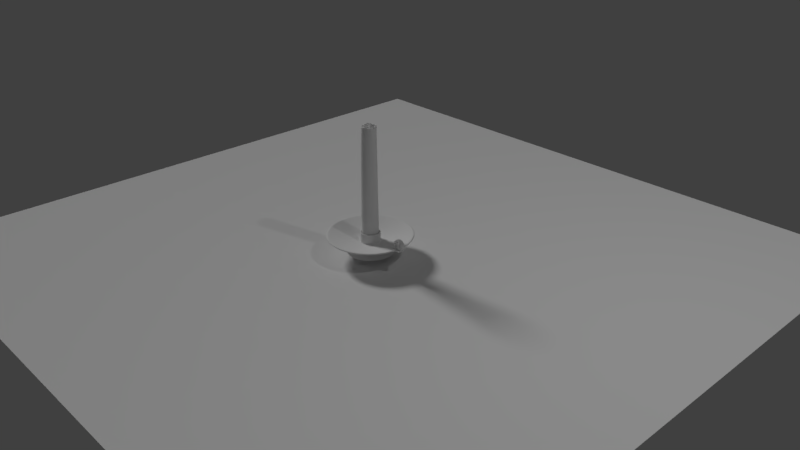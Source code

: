 # Source: Thin_Candle.blend  (saved by Blender 2.79.0; exported with 4.5.12 LTS)
import bpy
from mathutils import Matrix  # noqa: F401  (used for matrix-valued properties, if any)

bpy.ops.wm.read_factory_settings(use_empty=True)
scene = bpy.context.scene
scene.name = 'Scene'

# ---- collections
col_collection_1 = bpy.data.collections.new('Collection 1'); scene.collection.children.link(col_collection_1)

# ---- world
world_world = bpy.data.worlds.new('World'); scene.world = world_world
world_world.color = (0.05088, 0.05088, 0.05088)
world_world.use_sun_shadow = False
world_world.sun_shadow_jitter_overblur = 0.0
world_world.cycles.sampling_method = 'MANUAL'

# ---- cameras
cam_camera = bpy.data.cameras.new('Camera')
cam_camera.clip_end = 100.0
cam_camera.lens = 35.0
cam_camera.sensor_width = 32.0
cam_camera.sensor_height = 18.0
cam_camera.ortho_scale = 7.314
cam_camera.dof.focus_distance = 0.0
cam_camera.dof.aperture_fstop = 128.0

# ---- lights
light_sun = bpy.data.lights.new('Sun', 'SUN')
light_sun.transmission_factor = 0.0
light_sun.angle = 0.1993
light_sun.energy = 1.0
light_sun.shadow_buffer_clip_start = 0.5
light_sun.shadow_soft_size = 0.1
light_sun.shadow_cascade_max_distance = 1000.0
light_lamp = bpy.data.lights.new('Lamp', 'POINT')
light_lamp.transmission_factor = 0.0
light_lamp.cutoff_distance = 30.0
light_lamp.energy = 100.0
light_lamp.shadow_buffer_clip_start = 1.001
light_lamp.shadow_soft_size = 0.1
light_lamp.shadow_maximum_resolution = 0.006
light_lamp.use_absolute_resolution = True

# ---- meshes
me_plane = bpy.data.meshes.new('Plane')
me_plane.from_pydata([(-1.0, -1.0, 0.0), (1.0, -1.0, 0.0), (-1.0, 1.0, 0.0), (1.0, 1.0, 0.0)], [], [(0, 1, 3, 2)])
me_plane.use_remesh_preserve_volume = False
me_plane.use_remesh_preserve_attributes = False
me_plane.use_mirror_vertex_groups = False
me_plane.update()
me_circle = bpy.data.meshes.new('Circle')
me_circle.from_pydata([(0.05741, 0.5711, 0.1332), (-0.05188, 0.5604, 0.1332), (-0.157, 0.5285, 0.1332), (-0.2538, 0.4767, 0.1332), (-0.3387, 0.4071, 0.1332), (-0.4084, 0.3222, 0.1332), (-0.4601, 0.2253, 0.1332), (-0.492, 0.1202, 0.1332), (-0.5028, 0.01096, 0.1332), (-0.492, -0.09832, 0.1332), (-0.4601, -0.2034, 0.1332), (-0.4084, -0.3003, 0.1332), (-0.3387, -0.3851, 0.1332), (-0.2538, -0.4548, 0.1332), (-0.157, -0.5066, 0.1332), (-0.05188, -0.5384, 0.1332), (0.05741, -0.5492, 0.1332), (0.1667, -0.5384, 0.1332), (0.2718, -0.5066, 0.1332), (0.3686, -0.4548, 0.1332), (0.4535, -0.3851, 0.1332), (0.5232, -0.3003, 0.1332), (0.5749, -0.2034, 0.1332), (0.6059, -0.0769, 0.1297), (0.6202, -0.003462, 0.1297), (0.6068, 0.1202, 0.1332), (0.5749, 0.2253, 0.1332), (0.5232, 0.3222, 0.1332), (0.4535, 0.4071, 0.1332), (0.3686, 0.4767, 0.1332), (0.2718, 0.5285, 0.1332), (0.1667, 0.5604, 0.1332), (0.04403, 0.07822, 0.02201), (0.05741, 0.07954, 0.02201), (0.03116, 0.07432, 0.02201), (0.01931, 0.06798, 0.02201), (0.008914, 0.05945, 0.02201), (0.0003853, 0.04906, 0.02201), (-0.005952, 0.0372, 0.02201), (-0.009855, 0.02434, 0.02201), (-0.01117, 0.01096, 0.02201), (-0.009854, -0.002419, 0.02201), (-0.005952, -0.01528, 0.02201), (0.0003852, -0.02714, 0.02201), (0.008914, -0.03753, 0.02201), (0.01931, -0.04606, 0.02201), (0.03116, -0.0524, 0.02201), (0.04403, -0.0563, 0.02201), (0.05741, -0.05762, 0.02201), (0.07078, -0.0563, 0.02201), (0.08365, -0.0524, 0.02201), (0.09551, -0.04606, 0.02201), (0.1059, -0.03753, 0.02201), (0.1144, -0.02714, 0.02201), (0.1208, -0.01528, 0.02201), (0.1247, -0.002419, 0.02201), (0.126, 0.01096, 0.02201), (0.1247, 0.02434, 0.02201), (0.1208, 0.0372, 0.02201), (0.1144, 0.04906, 0.02201), (0.1059, 0.05945, 0.02201), (0.09551, 0.06798, 0.02201), (0.08365, 0.07432, 0.02201), (0.07078, 0.07822, 0.02201), (0.03602, 0.1185, 0.02691), (0.05741, 0.1206, 0.02691), (0.01546, 0.1122, 0.02691), (-0.003492, 0.1021, 0.02691), (-0.0201, 0.08847, 0.02691), (-0.03373, 0.07186, 0.02691), (-0.04386, 0.05291, 0.02691), (-0.0501, 0.03234, 0.02691), (-0.05221, 0.01096, 0.02691), (-0.0501, -0.01042, 0.02691), (-0.04386, -0.03099, 0.02691), (-0.03373, -0.04994, 0.02691), (-0.0201, -0.06655, 0.02691), (-0.003492, -0.08018, 0.02691), (0.01546, -0.09031, 0.02691), (0.03602, -0.09655, 0.02691), (0.05741, -0.09865, 0.02691), (0.07879, -0.09655, 0.02691), (0.09935, -0.09031, 0.02691), (0.1183, -0.08018, 0.02691), (0.1349, -0.06655, 0.02691), (0.1485, -0.04994, 0.02691), (0.1587, -0.03099, 0.02691), (0.1649, -0.01042, 0.02691), (0.167, 0.01096, 0.02691), (0.1649, 0.03234, 0.02691), (0.1587, 0.05291, 0.02691), (0.1485, 0.07186, 0.02691), (0.1349, 0.08847, 0.02691), (0.1183, 0.1021, 0.02691), (0.09935, 0.1122, 0.02691), (0.07879, 0.1185, 0.02691), (0.05741, 0.5233, 0.1219), (-0.04254, 0.5134, 0.1219), (-0.1386, 0.4843, 0.1219), (-0.2272, 0.4369, 0.1219), (-0.3049, 0.3732, 0.1219), (-0.3686, 0.2956, 0.1219), (-0.4159, 0.207, 0.1219), (-0.4451, 0.1109, 0.1219), (-0.4549, 0.01096, 0.1219), (-0.4451, -0.08899, 0.1219), (-0.4159, -0.1851, 0.1219), (-0.3686, -0.2737, 0.1219), (-0.3049, -0.3513, 0.1219), (-0.2272, -0.415, 0.1219), (-0.1386, -0.4624, 0.1219), (-0.04254, -0.4915, 0.1219), (0.05741, -0.5014, 0.1219), (0.1574, -0.4915, 0.1219), (0.2535, -0.4624, 0.1219), (0.342, -0.415, 0.1219), (0.4197, -0.3513, 0.1219), (0.4834, -0.2737, 0.1219), (0.5307, -0.1851, 0.1219), (0.5792, -0.06209, 0.1219), (0.5918, -0.01023, 0.1219), (0.5599, 0.1109, 0.1219), (0.5307, 0.207, 0.1219), (0.4834, 0.2956, 0.1219), (0.4197, 0.3732, 0.1219), (0.342, 0.4369, 0.1219), (0.2535, 0.4843, 0.1219), (0.1574, 0.5134, 0.1219), (0.05741, 0.5764, 0.1108), (-0.05291, 0.5655, 0.1108), (-0.159, 0.5334, 0.1108), (-0.2567, 0.4811, 0.1108), (-0.3424, 0.4108, 0.1108), (-0.4127, 0.3251, 0.1108), (-0.465, 0.2273, 0.1108), (-0.4972, 0.1213, 0.1108), (-0.508, 0.01096, 0.1108), (-0.4972, -0.09935, 0.1108), (-0.465, -0.2054, 0.1108), (-0.4127, -0.3032, 0.1108), (-0.3424, -0.3889, 0.1108), (-0.2567, -0.4592, 0.1108), (-0.159, -0.5114, 0.1108), (-0.05291, -0.5436, 0.1108), (0.05741, -0.5545, 0.1108), (0.1677, -0.5436, 0.1108), (0.2738, -0.5114, 0.1108), (0.3716, -0.4592, 0.1108), (0.4572, -0.3889, 0.1108), (0.5276, -0.3032, 0.1108), (0.5798, -0.2054, 0.1108), (0.6093, -0.07793, 0.1144), (0.6238, -0.003801, 0.1144), (0.612, 0.1213, 0.1108), (0.5798, 0.2273, 0.1108), (0.5276, 0.3251, 0.1108), (0.4572, 0.4108, 0.1108), (0.3716, 0.4811, 0.1108), (0.2738, 0.5334, 0.1108), (0.1677, 0.5655, 0.1108), (0.04374, 0.07964, -0.0009448), (0.05741, 0.08099, -0.0009448), (0.03061, 0.07566, -0.0009448), (0.0185, 0.06919, -0.0009448), (0.007888, 0.06048, -0.0009448), (-0.0008206, 0.04987, -0.0009448), (-0.007292, 0.03776, -0.0009448), (-0.01128, 0.02462, -0.0009448), (-0.01262, 0.01096, -0.0009448), (-0.01128, -0.002702, -0.0009448), (-0.007292, -0.01584, -0.0009448), (-0.0008207, -0.02795, -0.0009448), (0.007888, -0.03856, -0.0009448), (0.0185, -0.04727, -0.0009448), (0.03061, -0.05374, -0.0009448), (0.04374, -0.05772, -0.0009448), (0.05741, -0.05907, -0.0009448), (0.07107, -0.05772, -0.0009448), (0.0842, -0.05374, -0.0009448), (0.09631, -0.04727, -0.0009448), (0.1069, -0.03856, -0.0009448), (0.1156, -0.02795, -0.0009448), (0.1221, -0.01584, -0.0009448), (0.1261, -0.002702, -0.0009448), (0.1274, 0.01096, -0.0009448), (0.1261, 0.02462, -0.0009448), (0.1221, 0.03776, -0.0009448), (0.1156, 0.04987, -0.0009448), (0.1069, 0.06048, -0.0009448), (0.09631, 0.06919, -0.0009448), (0.0842, 0.07566, -0.0009448), (0.07107, 0.07964, -0.0009448), (0.03522, 0.1225, 0.004276), (0.05741, 0.1247, 0.004276), (0.01389, 0.116, 0.004276), (-0.005764, 0.1055, 0.004276), (-0.02299, 0.09136, 0.004276), (-0.03713, 0.07413, 0.004276), (-0.04764, 0.05447, 0.004276), (-0.05411, 0.03314, 0.004276), (-0.0563, 0.01096, 0.004276), (-0.05411, -0.01122, 0.004276), (-0.04764, -0.03255, 0.004276), (-0.03713, -0.05221, 0.004276), (-0.02299, -0.06944, 0.004276), (-0.005764, -0.08358, 0.004276), (0.01389, -0.09409, 0.004276), (0.03522, -0.1006, 0.004276), (0.05741, -0.1027, 0.004276), (0.07959, -0.1006, 0.004276), (0.1009, -0.09409, 0.004276), (0.1206, -0.08358, 0.004276), (0.1378, -0.06944, 0.004276), (0.1519, -0.05221, 0.004276), (0.1625, -0.03255, 0.004276), (0.1689, -0.01122, 0.004276), (0.1711, 0.01096, 0.004276), (0.1689, 0.03314, 0.004276), (0.1625, 0.05447, 0.004276), (0.1519, 0.07413, 0.004276), (0.1378, 0.09136, 0.004276), (0.1206, 0.1055, 0.004276), (0.1009, 0.116, 0.004276), (0.07959, 0.1225, 0.004276), (0.05741, 0.5286, 0.09956), (-0.04357, 0.5186, 0.09956), (-0.1407, 0.4892, 0.09956), (-0.2302, 0.4413, 0.09956), (-0.3086, 0.377, 0.09956), (-0.373, 0.2985, 0.09956), (-0.4208, 0.209, 0.09956), (-0.4502, 0.1119, 0.09956), (-0.4602, 0.01096, 0.09956), (-0.4502, -0.09002, 0.09956), (-0.4208, -0.1871, 0.09956), (-0.373, -0.2766, 0.09956), (-0.3086, -0.355, 0.09956), (-0.2302, -0.4194, 0.09956), (-0.1407, -0.4672, 0.09956), (-0.04357, -0.4967, 0.09956), (0.05741, -0.5066, 0.09956), (0.1584, -0.4967, 0.09956), (0.2555, -0.4672, 0.09956), (0.345, -0.4194, 0.09956), (0.4234, -0.355, 0.09956), (0.4878, -0.2766, 0.09956), (0.5356, -0.1871, 0.09956), (0.5651, -0.09002, 0.09956), (0.575, 0.01096, 0.09956), (0.5651, 0.1119, 0.09956), (0.5356, 0.209, 0.09956), (0.4878, 0.2985, 0.09956), (0.4234, 0.377, 0.09956), (0.345, 0.4413, 0.09956), (0.2555, 0.4892, 0.09956), (0.1584, 0.5186, 0.09956), (0.5596, 0.005578, 0.2033), (0.5489, -0.06448, 0.202), (0.5826, -0.07297, 0.2019), (0.5943, 0.00363, 0.2033), (0.03196, 0.1389, 0.03182), (0.00749, 0.1315, 0.03182), (-0.01506, 0.1194, 0.03182), (-0.03483, 0.1032, 0.03182), (-0.05105, 0.08343, 0.03182), (-0.0631, 0.06088, 0.03182), (-0.07052, 0.03641, 0.03182), (-0.07303, 0.01096, 0.03182), (-0.07052, -0.01449, 0.03182), (-0.0631, -0.03896, 0.03182), (-0.05105, -0.06151, 0.03182), (-0.03483, -0.08127, 0.03182), (-0.01506, -0.09749, 0.03182), (0.00749, -0.1095, 0.03182), (0.03196, -0.117, 0.03182), (0.05741, -0.1195, 0.03182), (0.08285, -0.117, 0.03182), (0.1073, -0.1095, 0.03182), (0.1299, -0.09749, 0.03182), (0.1496, -0.08127, 0.03182), (0.1659, -0.06151, 0.03182), (0.1779, -0.03896, 0.03182), (0.1853, -0.01449, 0.03182), (0.1878, 0.01096, 0.03182), (0.1853, 0.03641, 0.03182), (0.1779, 0.06088, 0.03182), (0.1659, 0.08343, 0.03182), (0.1496, 0.1032, 0.03182), (0.1299, 0.1194, 0.03182), (0.1073, 0.1315, 0.03182), (0.08285, 0.1389, 0.03182), (0.05741, 0.1414, 0.03182), (0.03196, 0.1389, 0.1615), (0.03602, 0.1185, 0.1566), (0.00749, 0.1315, 0.1615), (0.01546, 0.1122, 0.1566), (-0.01506, 0.1194, 0.1615), (-0.003492, 0.1021, 0.1566), (-0.03483, 0.1032, 0.1615), (-0.0201, 0.08847, 0.1566), (-0.05105, 0.08343, 0.1615), (-0.03373, 0.07186, 0.1566), (-0.0631, 0.06088, 0.1615), (-0.04386, 0.05291, 0.1566), (-0.07052, 0.03641, 0.1615), (-0.0501, 0.03234, 0.1566), (-0.07303, 0.01096, 0.1615), (-0.05221, 0.01096, 0.1566), (-0.07052, -0.01449, 0.1615), (-0.0501, -0.01042, 0.1566), (-0.0631, -0.03896, 0.1615), (-0.04386, -0.03099, 0.1566), (-0.05105, -0.06151, 0.1615), (-0.03373, -0.04994, 0.1566), (-0.03483, -0.08127, 0.1615), (-0.0201, -0.06655, 0.1566), (-0.01506, -0.09749, 0.1615), (-0.003492, -0.08018, 0.1566), (0.00749, -0.1095, 0.1615), (0.01546, -0.09031, 0.1566), (0.03196, -0.117, 0.1615), (0.03602, -0.09655, 0.1566), (0.05741, -0.1195, 0.1615), (0.05741, -0.09865, 0.1566), (0.08285, -0.117, 0.1615), (0.07879, -0.09655, 0.1566), (0.1073, -0.1095, 0.1615), (0.09935, -0.09031, 0.1566), (0.1299, -0.09749, 0.1615), (0.1183, -0.08018, 0.1566), (0.1496, -0.08127, 0.1615), (0.1349, -0.06655, 0.1566), (0.1659, -0.06151, 0.1615), (0.1485, -0.04994, 0.1566), (0.1779, -0.03896, 0.1615), (0.1587, -0.03099, 0.1566), (0.1853, -0.01449, 0.1615), (0.1649, -0.01042, 0.1566), (0.1878, 0.01096, 0.1615), (0.167, 0.01096, 0.1566), (0.1853, 0.03641, 0.1615), (0.1649, 0.03234, 0.1566), (0.1779, 0.06088, 0.1615), (0.1587, 0.05291, 0.1566), (0.1659, 0.08343, 0.1615), (0.1485, 0.07186, 0.1566), (0.1496, 0.1032, 0.1615), (0.1349, 0.08847, 0.1566), (0.1299, 0.1194, 0.1615), (0.1183, 0.1021, 0.1566), (0.1073, 0.1315, 0.1615), (0.09935, 0.1122, 0.1566), (0.08285, 0.1389, 0.1615), (0.07879, 0.1185, 0.1566), (0.05741, 0.1206, 0.1566), (0.05741, 0.1414, 0.1615), (0.01951, 0.2015, -0.07588), (0.05741, 0.2052, -0.07588), (-0.01692, 0.1904, -0.07588), (-0.0505, 0.1725, -0.07588), (-0.07994, 0.1483, -0.07588), (-0.1041, 0.1189, -0.07588), (-0.122, 0.08529, -0.07588), (-0.1331, 0.04885, -0.07588), (-0.1368, 0.01096, -0.07588), (-0.1331, -0.02693, -0.07588), (-0.122, -0.06337, -0.07588), (-0.1041, -0.09695, -0.07588), (-0.07994, -0.1264, -0.07588), (-0.0505, -0.1505, -0.07588), (-0.01692, -0.1685, -0.07588), (0.01951, -0.1795, -0.07588), (0.05741, -0.1833, -0.07588), (0.0953, -0.1795, -0.07588), (0.1317, -0.1685, -0.07588), (0.1653, -0.1505, -0.07588), (0.1947, -0.1264, -0.07588), (0.2189, -0.09695, -0.07588), (0.2369, -0.06337, -0.07588), (0.2479, -0.02693, -0.07588), (0.2516, 0.01096, -0.07588), (0.2479, 0.04885, -0.07588), (0.2369, 0.08529, -0.07588), (0.2189, 0.1189, -0.07588), (0.1947, 0.1483, -0.07588), (0.1653, 0.1725, -0.07588), (0.1317, 0.1904, -0.07588), (0.0953, 0.2015, -0.07588), (-0.004118, 0.3203, -0.1027), (-0.06328, 0.3023, -0.1027), (-0.1178, 0.2732, -0.1027), (-0.1656, 0.234, -0.1027), (-0.2048, 0.1862, -0.1027), (-0.234, 0.1316, -0.1027), (-0.2519, 0.07248, -0.1027), (-0.258, 0.01096, -0.1027), (-0.2519, -0.05056, -0.1027), (-0.234, -0.1097, -0.1027), (-0.2048, -0.1643, -0.1027), (-0.1656, -0.212, -0.1027), (-0.1178, -0.2513, -0.1027), (-0.06328, -0.2804, -0.1027), (-0.004118, -0.2983, -0.1027), (0.05741, -0.3044, -0.1027), (0.1189, -0.2983, -0.1027), (0.1781, -0.2804, -0.1027), (0.2326, -0.2513, -0.1027), (0.2804, -0.212, -0.1027), (0.3196, -0.1643, -0.1027), (0.3488, -0.1097, -0.1027), (0.3667, -0.05056, -0.1027), (0.3728, 0.01096, -0.1027), (0.3667, 0.07248, -0.1027), (0.3488, 0.1316, -0.1027), (0.3196, 0.1862, -0.1027), (0.2804, 0.234, -0.1027), (0.2326, 0.2732, -0.1027), (0.1781, 0.3023, -0.1027), (0.1189, 0.3203, -0.1027), (0.05741, 0.3263, -0.1027), (0.5898, -0.06954, 0.2759), (0.5994, 0.0006029, 0.2729), (0.6153, 0.0004375, 0.242), (0.6047, -0.07625, 0.2453), (0.6854, -0.07739, 0.2806), (0.6912, -0.01165, 0.2766), (0.6786, -0.009217, 0.2469), (0.6722, -0.08109, 0.2512), (0.7337, -0.0798, 0.2171), (0.7363, -0.02287, 0.2151), (0.71, -0.01932, 0.2063), (0.7072, -0.08156, 0.2085), (0.7161, -0.08314, 0.1481), (0.723, -0.02127, 0.1476), (0.7079, -0.01608, 0.1626), (0.7004, -0.08372, 0.1631), (0.6748, -0.01267, 0.1098), (0.6708, -0.01041, 0.1272), (0.6644, -0.0807, 0.1114), (0.6602, -0.08098, 0.1288), (0.05741, 0.5106, 0.1189), (-0.04006, 0.501, 0.1189), (-0.1338, 0.4725, 0.1189), (-0.2202, 0.4264, 0.1189), (-0.2959, 0.3642, 0.1189), (-0.358, 0.2885, 0.1189), (-0.4042, 0.2022, 0.1189), (-0.4326, 0.1084, 0.1189), (-0.4422, 0.01096, 0.1189), (-0.4326, -0.08651, 0.1189), (-0.4042, -0.1802, 0.1189), (-0.358, -0.2666, 0.1189), (-0.2959, -0.3423, 0.1189), (-0.2202, -0.4044, 0.1189), (-0.1338, -0.4506, 0.1189), (-0.04006, -0.479, 0.1189), (0.05741, -0.4886, 0.1189), (0.1549, -0.479, 0.1189), (0.2486, -0.4506, 0.1189), (0.335, -0.4044, 0.1189), (0.4107, -0.3423, 0.1189), (0.4728, -0.2666, 0.1189), (0.519, -0.1802, 0.1189), (0.5661, -0.0605, 0.1189), (0.5784, -0.009521, 0.1189), (0.5474, 0.1084, 0.1189), (0.519, 0.2022, 0.1189), (0.4728, 0.2885, 0.1189), (0.4107, 0.3642, 0.1189), (0.335, 0.4264, 0.1189), (0.2486, 0.4725, 0.1189), (0.1549, 0.501, 0.1189), (0.6027, -0.07637, 0.1395), (0.5751, -0.06241, 0.1329), (0.6167, -0.002494, 0.1397), (0.5874, -0.008069, 0.133), (0.02994, 0.149, 0.03427), (0.003527, 0.141, 0.03427), (-0.02081, 0.128, 0.03427), (-0.04215, 0.1105, 0.03427), (-0.05966, 0.08918, 0.03427), (-0.07267, 0.06484, 0.03427), (-0.08068, 0.03843, 0.03427), (-0.08339, 0.01096, 0.03427), (-0.08068, -0.01651, 0.03427), (-0.07267, -0.04292, 0.03427), (-0.05966, -0.06726, 0.03427), (-0.04215, -0.0886, 0.03427), (-0.02081, -0.1061, 0.03427), (0.003527, -0.1191, 0.03427), (0.02994, -0.1271, 0.03427), (0.05741, -0.1298, 0.03427), (0.08487, -0.1271, 0.03427), (0.1113, -0.1191, 0.03427), (0.1356, -0.1061, 0.03427), (0.157, -0.0886, 0.03427), (0.1745, -0.06726, 0.03427), (0.1875, -0.04292, 0.03427), (0.196, -0.01578, 0.03427), (0.1988, 0.01039, 0.03427), (0.1955, 0.03843, 0.03427), (0.1875, 0.06484, 0.03427), (0.1745, 0.08918, 0.03427), (0.157, 0.1105, 0.03427), (0.1356, 0.128, 0.03427), (0.1113, 0.141, 0.03427), (0.08487, 0.149, 0.03427), (0.05741, 0.1518, 0.03427), (0.1853, -0.01449, 0.04128), (0.1779, -0.03896, 0.04128), (0.1659, -0.06151, 0.04128), (0.1496, -0.08127, 0.04128), (0.1299, -0.09749, 0.04128), (0.1073, -0.1095, 0.04128), (0.08285, -0.117, 0.04128), (0.05741, -0.1195, 0.04128), (0.03196, -0.117, 0.04128), (0.00749, -0.1095, 0.04128), (-0.01506, -0.09749, 0.04128), (-0.03483, -0.08127, 0.04128), (-0.05105, -0.06151, 0.04128), (-0.0631, -0.03896, 0.04128), (-0.07303, 0.01096, 0.04128), (-0.07052, -0.01449, 0.04128), (0.1878, 0.01096, 0.04128), (0.1853, 0.03641, 0.04128), (0.1779, 0.06088, 0.04128), (0.1659, 0.08343, 0.04128), (0.03196, 0.1389, 0.04128), (0.05741, 0.1414, 0.04128), (0.1496, 0.1032, 0.04128), (0.00749, 0.1315, 0.04128), (0.1299, 0.1194, 0.04128), (-0.01506, 0.1194, 0.04128), (0.1073, 0.1315, 0.04128), (-0.03483, 0.1032, 0.04128), (0.08285, 0.1389, 0.04128), (-0.05105, 0.08343, 0.04128), (-0.0631, 0.06088, 0.04128), (-0.07052, 0.03641, 0.04128), (0.1853, -0.01449, 0.1489), (0.1779, -0.03896, 0.1489), (0.1659, -0.06151, 0.1489), (0.1496, -0.08127, 0.1489), (0.1299, -0.09749, 0.1489), (0.1073, -0.1095, 0.1489), (0.08285, -0.117, 0.1489), (0.05741, -0.1195, 0.1489), (0.03196, -0.117, 0.1489), (0.00749, -0.1095, 0.1489), (-0.01506, -0.09749, 0.1489), (-0.03483, -0.08127, 0.1489), (-0.05105, -0.06151, 0.1489), (-0.0631, -0.03896, 0.1489), (-0.07052, -0.01449, 0.1489), (0.1878, 0.01096, 0.1489), (0.1853, 0.03641, 0.1489), (0.1779, 0.06088, 0.1489), (0.1659, 0.08343, 0.1489), (0.03196, 0.1389, 0.1489), (0.1496, 0.1032, 0.1489), (0.00749, 0.1315, 0.1489), (0.1299, 0.1194, 0.1489), (-0.01506, 0.1194, 0.1489), (0.1073, 0.1315, 0.1489), (-0.03483, 0.1032, 0.1489), (0.08285, 0.1389, 0.1489), (-0.05105, 0.08343, 0.1489), (-0.0631, 0.06088, 0.1489), (-0.07052, 0.03641, 0.1489), (-0.07303, 0.01096, 0.1489), (0.05741, 0.1414, 0.1489), (0.03399, 0.1287, 0.1591), (0.01147, 0.1218, 0.1591), (-0.009276, 0.1108, 0.1591), (-0.02746, 0.09583, 0.1591), (-0.04239, 0.07764, 0.1591), (-0.05348, 0.05689, 0.1591), (-0.06031, 0.03438, 0.1591), (-0.06262, 0.01096, 0.1591), (-0.06031, -0.01246, 0.1591), (-0.05348, -0.03497, 0.1591), (-0.04239, -0.05572, 0.1591), (-0.02746, -0.07391, 0.1591), (-0.009276, -0.08884, 0.1591), (0.01147, -0.09993, 0.1591), (0.03399, -0.1068, 0.1591), (0.05741, -0.1091, 0.1591), (0.08082, -0.1068, 0.1591), (0.1033, -0.09993, 0.1591), (0.1241, -0.08884, 0.1591), (0.1423, -0.07391, 0.1591), (0.1572, -0.05572, 0.1591), (0.1683, -0.03497, 0.1591), (0.1751, -0.01246, 0.1591), (0.1774, 0.01096, 0.1591), (0.1751, 0.03438, 0.1591), (0.1683, 0.05689, 0.1591), (0.1572, 0.07764, 0.1591), (0.1423, 0.09583, 0.1591), (0.1241, 0.1108, 0.1591), (0.1033, 0.1218, 0.1591), (0.08082, 0.1287, 0.1591), (0.05741, 0.131, 0.1591), (-0.00167, 0.308, -0.09996), (-0.05848, 0.2907, -0.09996), (-0.1108, 0.2627, -0.09996), (-0.1567, 0.2251, -0.09996), (-0.1944, 0.1792, -0.09996), (-0.2224, 0.1268, -0.09996), (-0.2396, 0.07004, -0.09996), (-0.2454, 0.01096, -0.09996), (-0.2396, -0.04812, -0.09996), (-0.2224, -0.1049, -0.09996), (-0.1944, -0.1573, -0.09996), (-0.1567, -0.2032, -0.09996), (-0.1108, -0.2408, -0.09996), (-0.05848, -0.2688, -0.09996), (-0.00167, -0.286, -0.09996), (0.05741, -0.2919, -0.09996), (0.1165, -0.286, -0.09996), (0.1733, -0.2688, -0.09996), (0.2256, -0.2408, -0.09996), (0.2715, -0.2032, -0.09996), (0.3092, -0.1573, -0.09996), (0.3372, -0.1049, -0.09996), (0.3544, -0.04812, -0.09996), (0.3602, 0.01096, -0.09996), (0.3544, 0.07004, -0.09996), (0.3372, 0.1268, -0.09996), (0.3092, 0.1792, -0.09996), (0.2715, 0.2251, -0.09996), (0.2256, 0.2627, -0.09996), (0.1733, 0.2907, -0.09996), (0.1165, 0.308, -0.09996), (0.05741, 0.3138, -0.09996), (-0.1087, 0.2596, -0.09406), (0.1718, 0.2872, -0.09406), (-0.154, 0.2224, -0.09406), (0.05741, 0.31, -0.09406), (0.1157, 0.3042, -0.09406), (-0.1912, 0.1771, -0.09406), (-0.2188, 0.1254, -0.09406), (-0.2359, 0.06929, -0.09406), (-0.2416, 0.01096, -0.09406), (-0.2359, -0.04737, -0.09406), (-0.2188, -0.1035, -0.09406), (-0.1912, -0.1552, -0.09406), (-0.154, -0.2005, -0.09406), (-0.1087, -0.2377, -0.09406), (-0.05702, -0.2653, -0.09406), (-0.0009284, -0.2823, -0.09406), (0.1157, -0.2823, -0.09406), (0.05741, -0.2881, -0.09406), (0.2235, 0.2596, -0.09406), (-0.05702, 0.2872, -0.09406), (0.2688, 0.2224, -0.09406), (-0.0009282, 0.3042, -0.09406), (0.306, 0.1771, -0.09406), (0.3337, 0.1254, -0.09406), (0.3507, 0.06929, -0.09406), (0.3564, 0.01096, -0.09406), (0.3507, -0.04737, -0.09406), (0.3337, -0.1035, -0.09406), (0.306, -0.1552, -0.09406), (0.2688, -0.2005, -0.09406), (0.2235, -0.2377, -0.09406), (0.1718, -0.2653, -0.09406), (0.05741, 0.1351, -0.001263), (0.08162, -0.1108, -0.001263), (-0.01156, 0.1142, -0.001263), (0.1049, 0.1256, -0.001263), (-0.03037, 0.09874, -0.001263), (0.08162, 0.1327, -0.001263), (-0.04581, 0.07993, -0.001263), (-0.05728, 0.05847, -0.001263), (-0.06435, 0.03518, -0.001263), (-0.06673, 0.01096, -0.001263), (-0.06435, -0.01326, -0.001263), (-0.05728, -0.03655, -0.001263), (-0.04581, -0.05801, -0.001263), (-0.03037, -0.07682, -0.001263), (-0.01156, -0.09226, -0.001263), (0.0099, -0.1037, -0.001263), (0.03319, -0.1108, -0.001263), (0.05741, -0.1132, -0.001263), (0.1264, 0.1142, -0.001263), (0.0099, 0.1256, -0.001263), (0.1452, 0.09874, -0.001263), (0.03319, 0.1327, -0.001263), (0.1606, 0.07993, -0.001263), (0.1721, 0.05847, -0.001263), (0.1792, 0.03518, -0.001263), (0.1815, 0.01096, -0.001263), (0.1792, -0.01326, -0.001263), (0.1721, -0.03655, -0.001263), (0.1606, -0.05801, -0.001263), (0.1452, -0.07682, -0.001263), (0.1264, -0.09226, -0.001263), (0.1049, -0.1037, -0.001263), (0.03262, 0.1355, 0.00742), (0.008794, 0.1283, 0.00742), (-0.01317, 0.1166, 0.00742), (-0.03242, 0.1008, 0.00742), (-0.04822, 0.08153, 0.00742), (-0.05995, 0.05957, 0.00742), (-0.06718, 0.03574, 0.00742), (-0.06962, 0.01096, 0.00742), (-0.06718, -0.01382, 0.00742), (-0.05995, -0.03765, 0.00742), (-0.04822, -0.05962, 0.00742), (-0.03242, -0.07886, 0.00742), (-0.01317, -0.09466, 0.00742), (0.008794, -0.1064, 0.00742), (0.03262, -0.1136, 0.00742), (0.05741, -0.1161, 0.00742), (0.08219, -0.1136, 0.00742), (0.106, -0.1064, 0.00742), (0.128, -0.09466, 0.00742), (0.1472, -0.07886, 0.00742), (0.163, -0.05961, 0.00742), (0.1748, -0.03765, 0.00742), (0.182, -0.01382, 0.00742), (0.1844, 0.01096, 0.00742), (0.182, 0.03574, 0.00742), (0.1748, 0.05957, 0.00742), (0.163, 0.08153, 0.00742), (0.1472, 0.1008, 0.00742), (0.128, 0.1166, 0.00742), (0.106, 0.1283, 0.00742), (0.08219, 0.1355, 0.00742), (0.05741, 0.138, 0.00742)], [], [(33, 32, 34, 35, 36, 37, 38, 39, 40, 41, 42, 43, 44, 45, 46, 47, 48, 49, 50, 51, 52, 53, 54, 55, 56, 57, 58, 59, 60, 61, 62, 63), (97, 96, 0, 1), (98, 97, 1, 2), (99, 98, 2, 3), (100, 99, 3, 4), (101, 100, 4, 5), (102, 101, 5, 6), (103, 102, 6, 7), (104, 103, 7, 8), (105, 104, 8, 9), (106, 105, 9, 10), (107, 106, 10, 11), (108, 107, 11, 12), (109, 108, 12, 13), (110, 109, 13, 14), (111, 110, 14, 15), (112, 111, 15, 16), (113, 112, 16, 17), (114, 113, 17, 18), (115, 114, 18, 19), (116, 115, 19, 20), (117, 116, 20, 21), (118, 117, 21, 22), (119, 118, 22, 23), (474, 475, 256, 259), (121, 120, 24, 25), (122, 121, 25, 26), (123, 122, 26, 27), (124, 123, 27, 28), (125, 124, 28, 29), (126, 125, 29, 30), (127, 126, 30, 31), (96, 127, 31, 0), (33, 63, 95, 65), (63, 62, 94, 95), (62, 61, 93, 94), (61, 60, 92, 93), (60, 59, 91, 92), (59, 58, 90, 91), (58, 57, 89, 90), (57, 56, 88, 89), (56, 55, 87, 88), (55, 54, 86, 87), (54, 53, 85, 86), (53, 52, 84, 85), (52, 51, 83, 84), (51, 50, 82, 83), (50, 49, 81, 82), (49, 48, 80, 81), (48, 47, 79, 80), (47, 46, 78, 79), (46, 45, 77, 78), (45, 44, 76, 77), (44, 43, 75, 76), (43, 42, 74, 75), (42, 41, 73, 74), (41, 40, 72, 73), (40, 39, 71, 72), (39, 38, 70, 71), (38, 37, 69, 70), (37, 36, 68, 69), (36, 35, 67, 68), (35, 34, 66, 67), (34, 32, 64, 66), (32, 33, 65, 64), (440, 471, 127, 96), (471, 470, 126, 127), (470, 469, 125, 126), (469, 468, 124, 125), (468, 467, 123, 124), (467, 466, 122, 123), (466, 465, 121, 122), (465, 464, 120, 121), (464, 463, 119, 120), (463, 462, 118, 119), (462, 461, 117, 118), (461, 460, 116, 117), (460, 459, 115, 116), (459, 458, 114, 115), (458, 457, 113, 114), (457, 456, 112, 113), (456, 455, 111, 112), (455, 454, 110, 111), (454, 453, 109, 110), (453, 452, 108, 109), (452, 451, 107, 108), (451, 450, 106, 107), (450, 449, 105, 106), (449, 448, 104, 105), (448, 447, 103, 104), (447, 446, 102, 103), (446, 445, 101, 102), (445, 444, 100, 101), (444, 443, 99, 100), (443, 442, 98, 99), (442, 441, 97, 98), (441, 440, 96, 97), (161, 191, 190, 189, 188, 187, 186, 185, 184, 183, 182, 181, 180, 179, 178, 177, 176, 175, 174, 173, 172, 171, 170, 169, 168, 167, 166, 165, 164, 163, 162, 160), (225, 129, 128, 224), (226, 130, 129, 225), (227, 131, 130, 226), (228, 132, 131, 227), (229, 133, 132, 228), (230, 134, 133, 229), (231, 135, 134, 230), (232, 136, 135, 231), (233, 137, 136, 232), (234, 138, 137, 233), (235, 139, 138, 234), (236, 140, 139, 235), (237, 141, 140, 236), (238, 142, 141, 237), (239, 143, 142, 238), (240, 144, 143, 239), (241, 145, 144, 240), (242, 146, 145, 241), (243, 147, 146, 242), (244, 148, 147, 243), (245, 149, 148, 244), (246, 150, 149, 245), (247, 151, 150, 246), (248, 152, 151, 247), (249, 153, 152, 248), (250, 154, 153, 249), (251, 155, 154, 250), (252, 156, 155, 251), (253, 157, 156, 252), (254, 158, 157, 253), (255, 159, 158, 254), (224, 128, 159, 255), (636, 655, 389, 390), (637, 654, 416, 417), (185, 186, 382, 381), (638, 636, 390, 391), (640, 637, 417, 418), (184, 185, 381, 380), (641, 638, 391, 392), (639, 640, 418, 419), (183, 184, 380, 379), (642, 641, 392, 393), (182, 183, 379, 378), (643, 642, 393, 394), (181, 182, 378, 377), (644, 643, 394, 395), (180, 181, 377, 376), (645, 644, 395, 396), (179, 180, 376, 375), (646, 645, 396, 397), (178, 179, 375, 374), (647, 646, 397, 398), (177, 178, 374, 373), (648, 647, 398, 399), (176, 177, 373, 372), (649, 648, 399, 400), (175, 176, 372, 371), (650, 649, 400, 401), (174, 175, 371, 370), (651, 650, 401, 402), (173, 174, 370, 369), (653, 651, 402, 403), (652, 653, 403, 404), (172, 173, 369, 368), (731, 224, 255, 730), (730, 255, 254, 729), (729, 254, 253, 728), (728, 253, 252, 727), (727, 252, 251, 726), (726, 251, 250, 725), (725, 250, 249, 724), (724, 249, 248, 723), (723, 248, 247, 722), (722, 247, 246, 721), (721, 246, 245, 720), (720, 245, 244, 719), (719, 244, 243, 718), (718, 243, 242, 717), (717, 242, 241, 716), (716, 241, 240, 715), (715, 240, 239, 714), (714, 239, 238, 713), (713, 238, 237, 712), (712, 237, 236, 711), (711, 236, 235, 710), (710, 235, 234, 709), (709, 234, 233, 708), (708, 233, 232, 707), (707, 232, 231, 706), (706, 231, 230, 705), (705, 230, 229, 704), (704, 229, 228, 703), (703, 228, 227, 702), (702, 227, 226, 701), (701, 226, 225, 700), (700, 225, 224, 731), (473, 472, 258, 257), (472, 474, 259, 258), (475, 473, 257, 256), (257, 258, 423, 420), (1, 0, 128, 129), (2, 1, 129, 130), (3, 2, 130, 131), (4, 3, 131, 132), (5, 4, 132, 133), (6, 5, 133, 134), (7, 6, 134, 135), (8, 7, 135, 136), (9, 8, 136, 137), (10, 9, 137, 138), (11, 10, 138, 139), (12, 11, 139, 140), (13, 12, 140, 141), (14, 13, 141, 142), (15, 14, 142, 143), (16, 15, 143, 144), (17, 16, 144, 145), (18, 17, 145, 146), (19, 18, 146, 147), (20, 19, 147, 148), (21, 20, 148, 149), (22, 21, 149, 150), (23, 22, 150, 151), (433, 432, 438, 436), (25, 24, 152, 153), (26, 25, 153, 154), (27, 26, 154, 155), (28, 27, 155, 156), (29, 28, 156, 157), (30, 29, 157, 158), (31, 30, 158, 159), (0, 31, 159, 128), (74, 73, 309, 311), (540, 555, 338, 336), (75, 74, 311, 313), (541, 540, 336, 334), (76, 75, 313, 315), (542, 541, 334, 332), (77, 76, 315, 317), (543, 542, 332, 330), (78, 77, 317, 319), (544, 543, 330, 328), (79, 78, 319, 321), (545, 544, 328, 326), (80, 79, 321, 323), (546, 545, 326, 324), (81, 80, 323, 325), (547, 546, 324, 322), (82, 81, 325, 327), (548, 547, 322, 320), (83, 82, 327, 329), (549, 548, 320, 318), (84, 83, 329, 331), (550, 549, 318, 316), (85, 84, 331, 333), (551, 550, 316, 314), (86, 85, 333, 335), (552, 551, 314, 312), (87, 86, 335, 337), (553, 552, 312, 310), (88, 87, 337, 339), (554, 553, 310, 308), (89, 88, 339, 341), (570, 554, 308, 306), (572, 603, 355, 292), (573, 572, 292, 294), (574, 573, 294, 296), (575, 574, 296, 298), (576, 575, 298, 300), (577, 576, 300, 302), (578, 577, 302, 304), (579, 578, 304, 306), (580, 579, 306, 308), (581, 580, 308, 310), (582, 581, 310, 312), (583, 582, 312, 314), (584, 583, 314, 316), (585, 584, 316, 318), (586, 585, 318, 320), (587, 586, 320, 322), (588, 587, 322, 324), (589, 588, 324, 326), (590, 589, 326, 328), (591, 590, 328, 330), (592, 591, 330, 332), (593, 592, 332, 334), (594, 593, 334, 336), (595, 594, 336, 338), (596, 595, 338, 340), (597, 596, 340, 342), (598, 597, 342, 344), (599, 598, 344, 346), (600, 599, 346, 348), (601, 600, 348, 350), (602, 601, 350, 352), (603, 602, 352, 355), (555, 556, 340, 338), (73, 72, 307, 309), (556, 557, 342, 340), (72, 71, 305, 307), (557, 558, 344, 342), (571, 559, 292, 355), (71, 70, 303, 305), (558, 560, 346, 344), (559, 561, 294, 292), (70, 69, 301, 303), (560, 562, 348, 346), (65, 95, 353, 354), (561, 563, 296, 294), (69, 68, 299, 301), (562, 564, 350, 348), (95, 94, 351, 353), (563, 565, 298, 296), (68, 67, 297, 299), (564, 566, 352, 350), (94, 93, 349, 351), (565, 567, 300, 298), (67, 66, 295, 297), (566, 571, 355, 352), (93, 92, 347, 349), (567, 568, 302, 300), (66, 64, 293, 295), (92, 91, 345, 347), (568, 569, 304, 302), (64, 65, 354, 293), (91, 90, 343, 345), (569, 570, 306, 304), (90, 89, 341, 343), (635, 419, 418, 634), (634, 418, 417, 633), (633, 417, 416, 632), (632, 416, 415, 631), (631, 415, 414, 630), (630, 414, 413, 629), (629, 413, 412, 628), (628, 412, 411, 627), (627, 411, 410, 626), (626, 410, 409, 625), (625, 409, 408, 624), (624, 408, 407, 623), (623, 407, 406, 622), (622, 406, 405, 621), (621, 405, 404, 620), (620, 404, 403, 619), (619, 403, 402, 618), (618, 402, 401, 617), (617, 401, 400, 616), (616, 400, 399, 615), (615, 399, 398, 614), (614, 398, 397, 613), (613, 397, 396, 612), (612, 396, 395, 611), (611, 395, 394, 610), (610, 394, 393, 609), (609, 393, 392, 608), (608, 392, 391, 607), (607, 391, 390, 606), (606, 390, 389, 605), (605, 389, 388, 604), (604, 388, 419, 635), (186, 187, 383, 382), (654, 656, 415, 416), (161, 160, 356, 357), (655, 657, 388, 389), (187, 188, 384, 383), (656, 658, 414, 415), (160, 162, 358, 356), (657, 639, 419, 388), (188, 189, 385, 384), (658, 659, 413, 414), (162, 163, 359, 358), (189, 190, 386, 385), (163, 164, 360, 359), (659, 660, 412, 413), (190, 191, 387, 386), (164, 165, 361, 360), (660, 661, 411, 412), (191, 161, 357, 387), (165, 166, 362, 361), (661, 662, 410, 411), (166, 167, 363, 362), (662, 663, 409, 410), (167, 168, 364, 363), (663, 664, 408, 409), (168, 169, 365, 364), (664, 665, 407, 408), (169, 170, 366, 365), (665, 666, 406, 407), (170, 171, 367, 366), (666, 667, 405, 406), (171, 172, 368, 367), (667, 652, 404, 405), (423, 422, 426, 427), (256, 257, 420, 421), (258, 259, 422, 423), (259, 256, 421, 422), (426, 425, 429, 430), (422, 421, 425, 426), (420, 423, 427, 424), (421, 420, 424, 425), (428, 431, 435, 432), (424, 427, 431, 428), (425, 424, 428, 429), (427, 426, 430, 431), (439, 437, 24, 23), (429, 428, 432, 433), (431, 430, 434, 435), (430, 429, 433, 434), (432, 435, 439, 438), (437, 436, 152, 24), (438, 439, 23, 151), (436, 438, 151, 152), (434, 433, 436, 437), (435, 434, 437, 439), (476, 507, 440, 441), (477, 476, 441, 442), (478, 477, 442, 443), (479, 478, 443, 444), (480, 479, 444, 445), (481, 480, 445, 446), (482, 481, 446, 447), (483, 482, 447, 448), (484, 483, 448, 449), (485, 484, 449, 450), (486, 485, 450, 451), (487, 486, 451, 452), (488, 487, 452, 453), (489, 488, 453, 454), (490, 489, 454, 455), (491, 490, 455, 456), (492, 491, 456, 457), (493, 492, 457, 458), (494, 493, 458, 459), (495, 494, 459, 460), (496, 495, 460, 461), (497, 496, 461, 462), (498, 497, 462, 463), (499, 498, 463, 464), (500, 499, 464, 465), (501, 500, 465, 466), (502, 501, 466, 467), (503, 502, 467, 468), (504, 503, 468, 469), (505, 504, 469, 470), (506, 505, 470, 471), (507, 506, 471, 440), (120, 119, 473, 475), (23, 24, 474, 472), (119, 23, 472, 473), (24, 120, 475, 474), (291, 290, 506, 507), (290, 289, 505, 506), (289, 288, 504, 505), (288, 287, 503, 504), (287, 286, 502, 503), (286, 285, 501, 502), (285, 284, 500, 501), (284, 283, 499, 500), (283, 282, 498, 499), (282, 281, 497, 498), (281, 280, 496, 497), (280, 279, 495, 496), (279, 278, 494, 495), (278, 277, 493, 494), (277, 276, 492, 493), (276, 275, 491, 492), (275, 274, 490, 491), (274, 273, 489, 490), (273, 272, 488, 489), (272, 271, 487, 488), (271, 270, 486, 487), (270, 269, 485, 486), (269, 268, 484, 485), (268, 267, 483, 484), (267, 266, 482, 483), (266, 265, 481, 482), (265, 264, 480, 481), (264, 263, 479, 480), (263, 262, 478, 479), (262, 261, 477, 478), (261, 260, 476, 477), (260, 291, 507, 476), (266, 267, 522, 539), (265, 266, 539, 538), (264, 265, 538, 537), (290, 291, 529, 536), (263, 264, 537, 535), (289, 290, 536, 534), (262, 263, 535, 533), (288, 289, 534, 532), (261, 262, 533, 531), (287, 288, 532, 530), (260, 261, 531, 528), (286, 287, 530, 527), (291, 260, 528, 529), (285, 286, 527, 526), (284, 285, 526, 525), (283, 284, 525, 524), (267, 268, 523, 522), (268, 269, 521, 523), (269, 270, 520, 521), (270, 271, 519, 520), (271, 272, 518, 519), (272, 273, 517, 518), (273, 274, 516, 517), (274, 275, 515, 516), (275, 276, 514, 515), (276, 277, 513, 514), (277, 278, 512, 513), (278, 279, 511, 512), (279, 280, 510, 511), (280, 281, 509, 510), (281, 282, 508, 509), (282, 283, 524, 508), (539, 522, 570, 569), (538, 539, 569, 568), (537, 538, 568, 567), (536, 529, 571, 566), (535, 537, 567, 565), (534, 536, 566, 564), (533, 535, 565, 563), (532, 534, 564, 562), (531, 533, 563, 561), (530, 532, 562, 560), (528, 531, 561, 559), (527, 530, 560, 558), (529, 528, 559, 571), (526, 527, 558, 557), (525, 526, 557, 556), (524, 525, 556, 555), (522, 523, 554, 570), (523, 521, 553, 554), (521, 520, 552, 553), (520, 519, 551, 552), (519, 518, 550, 551), (518, 517, 549, 550), (517, 516, 548, 549), (516, 515, 547, 548), (515, 514, 546, 547), (514, 513, 545, 546), (513, 512, 544, 545), (512, 511, 543, 544), (511, 510, 542, 543), (510, 509, 541, 542), (509, 508, 540, 541), (508, 524, 555, 540), (354, 353, 602, 603), (353, 351, 601, 602), (351, 349, 600, 601), (349, 347, 599, 600), (347, 345, 598, 599), (345, 343, 597, 598), (343, 341, 596, 597), (341, 339, 595, 596), (339, 337, 594, 595), (337, 335, 593, 594), (335, 333, 592, 593), (333, 331, 591, 592), (331, 329, 590, 591), (329, 327, 589, 590), (327, 325, 588, 589), (325, 323, 587, 588), (323, 321, 586, 587), (321, 319, 585, 586), (319, 317, 584, 585), (317, 315, 583, 584), (315, 313, 582, 583), (313, 311, 581, 582), (311, 309, 580, 581), (309, 307, 579, 580), (307, 305, 578, 579), (305, 303, 577, 578), (303, 301, 576, 577), (301, 299, 575, 576), (299, 297, 574, 575), (297, 295, 573, 574), (295, 293, 572, 573), (293, 354, 603, 572), (356, 604, 635, 357), (358, 605, 604, 356), (359, 606, 605, 358), (360, 607, 606, 359), (361, 608, 607, 360), (362, 609, 608, 361), (363, 610, 609, 362), (364, 611, 610, 363), (365, 612, 611, 364), (366, 613, 612, 365), (367, 614, 613, 366), (368, 615, 614, 367), (369, 616, 615, 368), (370, 617, 616, 369), (371, 618, 617, 370), (372, 619, 618, 371), (373, 620, 619, 372), (374, 621, 620, 373), (375, 622, 621, 374), (376, 623, 622, 375), (377, 624, 623, 376), (378, 625, 624, 377), (379, 626, 625, 378), (380, 627, 626, 379), (381, 628, 627, 380), (382, 629, 628, 381), (383, 630, 629, 382), (384, 631, 630, 383), (385, 632, 631, 384), (386, 633, 632, 385), (387, 634, 633, 386), (357, 635, 634, 387), (699, 669, 652, 667), (698, 699, 667, 666), (697, 698, 666, 665), (696, 697, 665, 664), (695, 696, 664, 663), (694, 695, 663, 662), (693, 694, 662, 661), (692, 693, 661, 660), (691, 692, 660, 659), (690, 691, 659, 658), (689, 668, 639, 657), (688, 690, 658, 656), (687, 689, 657, 655), (686, 688, 656, 654), (669, 685, 653, 652), (685, 684, 651, 653), (684, 683, 650, 651), (683, 682, 649, 650), (682, 681, 648, 649), (681, 680, 647, 648), (680, 679, 646, 647), (679, 678, 645, 646), (678, 677, 644, 645), (677, 676, 643, 644), (676, 675, 642, 643), (675, 674, 641, 642), (668, 673, 640, 639), (674, 672, 638, 641), (673, 671, 637, 640), (672, 670, 636, 638), (671, 686, 654, 637), (670, 687, 655, 636), (195, 194, 687, 670), (222, 221, 686, 671), (196, 195, 670, 672), (223, 222, 671, 673), (197, 196, 672, 674), (193, 223, 673, 668), (198, 197, 674, 675), (199, 198, 675, 676), (200, 199, 676, 677), (201, 200, 677, 678), (202, 201, 678, 679), (203, 202, 679, 680), (204, 203, 680, 681), (205, 204, 681, 682), (206, 205, 682, 683), (207, 206, 683, 684), (208, 207, 684, 685), (209, 208, 685, 669), (221, 220, 688, 686), (194, 192, 689, 687), (220, 219, 690, 688), (192, 193, 668, 689), (219, 218, 691, 690), (218, 217, 692, 691), (217, 216, 693, 692), (216, 215, 694, 693), (215, 214, 695, 694), (214, 213, 696, 695), (213, 212, 697, 696), (212, 211, 698, 697), (211, 210, 699, 698), (210, 209, 669, 699), (192, 700, 731, 193), (194, 701, 700, 192), (195, 702, 701, 194), (196, 703, 702, 195), (197, 704, 703, 196), (198, 705, 704, 197), (199, 706, 705, 198), (200, 707, 706, 199), (201, 708, 707, 200), (202, 709, 708, 201), (203, 710, 709, 202), (204, 711, 710, 203), (205, 712, 711, 204), (206, 713, 712, 205), (207, 714, 713, 206), (208, 715, 714, 207), (209, 716, 715, 208), (210, 717, 716, 209), (211, 718, 717, 210), (212, 719, 718, 211), (213, 720, 719, 212), (214, 721, 720, 213), (215, 722, 721, 214), (216, 723, 722, 215), (217, 724, 723, 216), (218, 725, 724, 217), (219, 726, 725, 218), (220, 727, 726, 219), (221, 728, 727, 220), (222, 729, 728, 221), (223, 730, 729, 222), (193, 731, 730, 223)])
me_circle.use_remesh_preserve_volume = False
me_circle.use_remesh_preserve_attributes = False
me_circle.use_mirror_vertex_groups = False
me_circle.update()
me_cylinder_001 = bpy.data.meshes.new('Cylinder.001')
me_cylinder_001.from_pydata([(0.002013, 0.1754, -1.224), (0.001787, 0.19, 0.7764), (0.09039, 0.1607, -1.224), (0.07473, 0.1755, 0.7764), (0.1486, 0.1277, -1.224), (0.1357, 0.1344, 0.7764), (0.1631, 0.07692, -1.224), (0.1768, 0.07271, 0.7764), (0.1843, -0.01178, -1.224), (0.1912, -8.305e-09, 0.7764), (0.19, -0.07434, -1.224), (0.1778, -0.07271, 0.7764), (0.1545, -0.1222, -1.224), (0.1371, -0.1344, 0.7764), (0.09417, -0.1608, -1.224), (0.07565, -0.1755, 0.7764), (0.002129, -0.175, -1.224), (0.001563, -0.19, 0.7764), (-0.03687, -0.1637, -1.224), (-0.07137, -0.1755, 0.7764), (-0.1012, -0.1193, -1.224), (-0.1341, -0.1344, 0.7764), (-0.1665, -0.05911, -1.224), (-0.173, -0.07271, 0.7764), (-0.1735, -0.01467, -1.224), (-0.19, 2.266e-09, 0.7764), (-0.1257, 0.06521, -1.224), (-0.1729, 0.07271, 0.7764), (-0.1038, 0.1335, -1.224), (-0.132, 0.1344, 0.7764), (-0.06854, 0.1622, -1.224), (-0.07035, 0.1755, 0.7764), (0.007316, 0.19, -0.8236), (0.09289, 0.19, -0.4236), (0.0286, 0.19, -0.02355), (0.02827, 0.19, 0.3764), (0.09037, 0.1755, 0.3764), (0.08136, 0.1755, -0.02355), (0.1656, 0.1755, -0.4236), (0.1052, 0.1755, -0.8236), (0.163, 0.1344, 0.3764), (0.1827, 0.1344, -0.02355), (0.2272, 0.1344, -0.4236), (0.1362, 0.1344, -0.8236), (0.1877, 0.07271, 0.3764), (0.2183, 0.07271, -0.02355), (0.2684, 0.07271, -0.4236), (0.2297, 0.07271, -0.8236), (0.2141, -8.305e-09, 0.3764), (0.1921, -8.305e-09, -0.02355), (0.2829, -8.305e-09, -0.4236), (0.2184, -8.305e-09, -0.8236), (0.2036, -0.07271, 0.3764), (0.1883, -0.07271, -0.02355), (0.2684, -0.07271, -0.4236), (0.2021, -0.07271, -0.8236), (0.1369, -0.1344, 0.3764), (0.1541, -0.1344, -0.02355), (0.2272, -0.1344, -0.4236), (0.1962, -0.1344, -0.8236), (0.09726, -0.1755, 0.3764), (0.08051, -0.1755, -0.02355), (0.1656, -0.1755, -0.4236), (0.1079, -0.1755, -0.8236), (0.03157, -0.19, 0.3764), (0.05454, -0.19, -0.02355), (0.09289, -0.19, -0.4236), (0.01244, -0.19, -0.8236), (-0.04163, -0.1755, 0.3764), (-0.05356, -0.1755, -0.02355), (0.02018, -0.1755, -0.4236), (-0.02571, -0.1755, -0.8236), (-0.1276, -0.1344, 0.3764), (-0.1325, -0.1344, -0.02355), (-0.04146, -0.1344, -0.4236), (-0.1244, -0.1344, -0.8236), (-0.1527, -0.07271, 0.3764), (-0.1616, -0.07271, -0.02355), (-0.08265, -0.07271, -0.4236), (-0.153, -0.07271, -0.8236), (-0.177, 2.266e-09, 0.3764), (-0.1468, 2.266e-09, -0.02355), (-0.09711, 2.266e-09, -0.4236), (-0.1787, 2.266e-09, -0.8236), (-0.1637, 0.07271, 0.3764), (-0.165, 0.07271, -0.02355), (-0.08265, 0.07271, -0.4236), (-0.1264, 0.07271, -0.8236), (-0.1085, 0.1344, 0.3764), (-0.08268, 0.1344, -0.02355), (-0.04146, 0.1344, -0.4236), (-0.08238, 0.1344, -0.8236), (-0.04248, 0.1755, 0.3764), (-0.04359, 0.1755, -0.02355), (0.02018, 0.1755, -0.4236), (-0.03343, 0.1755, -0.8236), (0.001287, 0.249, -1.224), (0.115, 0.2301, -1.224), (0.2101, 0.1761, -1.224), (0.2332, 0.0953, -1.224), (0.2559, -1.117e-08, -1.224), (0.2647, -0.0953, -1.224), (0.2047, -0.1761, -1.224), (0.1203, -0.2301, -1.224), (-0.002616, -0.249, -1.224), (-0.0683, -0.2301, -1.224), (-0.1465, -0.1761, -1.224), (-0.2342, -0.0953, -1.224), (-0.2492, 2.68e-09, -1.224), (-0.1922, 0.0953, -1.224), (-0.1662, 0.1761, -1.224), (-0.1, 0.2301, -1.224)], [], [(35, 1, 3, 36), (36, 3, 5, 40), (40, 5, 7, 44), (44, 7, 9, 48), (48, 9, 11, 52), (52, 11, 13, 56), (56, 13, 15, 60), (60, 15, 17, 64), (64, 17, 19, 68), (68, 19, 21, 72), (72, 21, 23, 76), (76, 23, 25, 80), (80, 25, 27, 84), (84, 27, 29, 88), (3, 1, 31, 29, 27, 25, 23, 21, 19, 17, 15, 13, 11, 9, 7, 5), (88, 29, 31, 92), (92, 31, 1, 35), (0, 2, 4, 6, 8, 10, 12, 14, 16, 18, 20, 22, 24, 26, 28, 30), (111, 95, 32, 96), (95, 94, 33, 32), (94, 93, 34, 33), (93, 92, 35, 34), (110, 91, 95, 111), (91, 90, 94, 95), (90, 89, 93, 94), (89, 88, 92, 93), (109, 87, 91, 110), (87, 86, 90, 91), (86, 85, 89, 90), (85, 84, 88, 89), (108, 83, 87, 109), (83, 82, 86, 87), (82, 81, 85, 86), (81, 80, 84, 85), (107, 79, 83, 108), (79, 78, 82, 83), (78, 77, 81, 82), (77, 76, 80, 81), (106, 75, 79, 107), (75, 74, 78, 79), (74, 73, 77, 78), (73, 72, 76, 77), (105, 71, 75, 106), (71, 70, 74, 75), (70, 69, 73, 74), (69, 68, 72, 73), (104, 67, 71, 105), (67, 66, 70, 71), (66, 65, 69, 70), (65, 64, 68, 69), (103, 63, 67, 104), (63, 62, 66, 67), (62, 61, 65, 66), (61, 60, 64, 65), (102, 59, 63, 103), (59, 58, 62, 63), (58, 57, 61, 62), (57, 56, 60, 61), (101, 55, 59, 102), (55, 54, 58, 59), (54, 53, 57, 58), (53, 52, 56, 57), (100, 51, 55, 101), (51, 50, 54, 55), (50, 49, 53, 54), (49, 48, 52, 53), (99, 47, 51, 100), (47, 46, 50, 51), (46, 45, 49, 50), (45, 44, 48, 49), (98, 43, 47, 99), (43, 42, 46, 47), (42, 41, 45, 46), (41, 40, 44, 45), (97, 39, 43, 98), (39, 38, 42, 43), (38, 37, 41, 42), (37, 36, 40, 41), (96, 32, 39, 97), (32, 33, 38, 39), (33, 34, 37, 38), (34, 35, 36, 37), (2, 0, 96, 97), (4, 2, 97, 98), (6, 4, 98, 99), (8, 6, 99, 100), (10, 8, 100, 101), (12, 10, 101, 102), (14, 12, 102, 103), (16, 14, 103, 104), (18, 16, 104, 105), (20, 18, 105, 106), (22, 20, 106, 107), (24, 22, 107, 108), (26, 24, 108, 109), (28, 26, 109, 110), (30, 28, 110, 111), (0, 30, 111, 96)])
me_cylinder_001.use_remesh_preserve_volume = False
me_cylinder_001.use_remesh_preserve_attributes = False
me_cylinder_001.use_mirror_vertex_groups = False
me_cylinder_001.update()
me_cylinder = bpy.data.meshes.new('Cylinder')
me_cylinder.from_pydata([(0.03101, 0.07412, -0.8502), (0.03101, 0.01669, 0.669), (0.05884, 0.06858, -0.8502), (0.03686, 0.01552, 0.669), (0.08244, 0.05281, -0.8502), (0.04183, 0.0122, 0.669), (0.09821, 0.02922, -0.8502), (0.04515, 0.007239, 0.669), (0.1037, 0.001383, -0.8502), (0.04631, 0.001383, 0.669), (0.09821, -0.02645, -0.8502), (0.04515, -0.004473, 0.669), (0.08244, -0.05005, -0.8502), (0.04183, -0.009437, 0.669), (0.05884, -0.06581, -0.8502), (0.03686, -0.01275, 0.669), (0.03101, -0.07135, -0.8502), (0.03101, -0.01392, 0.669), (0.003174, -0.06581, -0.8502), (0.02515, -0.01275, 0.669), (-0.02042, -0.05005, -0.8502), (0.02019, -0.009437, 0.669), (-0.03619, -0.02645, -0.8502), (0.01687, -0.004473, 0.669), (-0.04173, 0.001383, -0.8502), (0.01571, 0.001383, 0.669), (-0.03619, 0.02922, -0.8502), (0.01687, 0.007239, 0.669), (-0.02042, 0.05281, -0.8502), (0.02019, 0.0122, 0.669), (0.003174, 0.06858, -0.8502), (0.02515, 0.01552, 0.669), (0.03101, 0.1104, -0.4469), (0.03101, 0.1072, -0.3243), (0.03101, 0.1039, 0.03087), (0.03101, 0.1007, 0.362), (0.06901, 0.09312, 0.362), (0.07025, 0.09613, 0.03087), (0.0715, 0.09914, -0.3243), (0.07275, 0.1021, -0.4469), (0.1012, 0.0716, 0.362), (0.1035, 0.0739, 0.03087), (0.1058, 0.0762, -0.3243), (0.1081, 0.0785, -0.4469), (0.1227, 0.03938, 0.362), (0.1258, 0.04063, 0.03087), (0.1288, 0.04187, -0.3243), (0.1318, 0.04312, -0.4469), (0.1303, 0.001383, 0.362), (0.1336, 0.001383, 0.03087), (0.1368, 0.001383, -0.3243), (0.1401, 0.001383, -0.4469), (0.1227, -0.03662, 0.362), (0.1258, -0.03786, 0.03087), (0.1288, -0.03911, -0.3243), (0.1318, -0.04035, -0.4469), (0.1012, -0.06883, 0.362), (0.1035, -0.07113, 0.03087), (0.1058, -0.07344, -0.3243), (0.1081, -0.07574, -0.4469), (0.06901, -0.09036, 0.362), (0.07025, -0.09336, 0.03087), (0.0715, -0.09637, -0.3243), (0.07275, -0.09938, -0.4469), (0.03101, -0.09792, 0.362), (0.03101, -0.1012, 0.03087), (0.03101, -0.1044, -0.3243), (0.03101, -0.1077, -0.4469), (-0.009356, -0.0936, 0.3765), (-0.01072, -0.09682, 0.03675), (-0.01209, -0.1001, -0.3285), (-0.01347, -0.1033, -0.4624), (-0.04605, -0.07373, 0.3902), (-0.04874, -0.07635, 0.04225), (-0.05144, -0.07899, -0.3324), (-0.05414, -0.08163, -0.4768), (-0.0728, -0.04052, 0.4024), (-0.07651, -0.04202, 0.04719), (-0.08024, -0.04353, -0.3359), (-0.08399, -0.04505, -0.4897), (-0.08111, 0.001251, 0.4024), (-0.08882, 0.001209, 0.05141), (-0.09306, 0.001204, -0.3389), (-0.09733, 0.001198, -0.5008), (-0.06905, 0.04189, 0.3902), (-0.07651, 0.04452, 0.04718), (-0.08024, 0.04602, -0.3359), (-0.08399, 0.04753, -0.4897), (-0.04269, 0.074, 0.3765), (-0.04874, 0.07893, 0.04225), (-0.05144, 0.08156, -0.3324), (-0.05414, 0.0842, -0.4768), (-0.006991, 0.09312, 0.362), (-0.01072, 0.09949, 0.03675), (-0.01209, 0.1027, -0.3285), (-0.01347, 0.106, -0.4624), (0.07382, 0.1047, -0.7942), (0.1101, 0.08049, -0.7942), (0.1344, 0.04419, -0.7942), (0.1429, 0.001383, -0.7942), (0.1344, -0.04143, -0.7942), (0.1101, -0.07772, -0.7942), (0.07382, -0.102, -0.7942), (0.03101, -0.1105, -0.7942), (-0.01218, -0.1025, -0.7964), (-0.04921, -0.07854, -0.7984), (-0.07432, -0.04208, -0.8002), (-0.08354, 0.001357, -0.8017), (-0.07432, 0.0448, -0.8002), (-0.04921, 0.08128, -0.7984), (-0.01218, 0.1053, -0.7964), (0.03101, 0.1133, -0.7942), (0.06776, 0.09012, 0.669), (0.03101, 0.09743, 0.669), (0.09892, 0.0693, 0.6691), (0.1197, 0.03814, 0.6697), (0.1271, 0.001383, 0.669), (0.1197, -0.03537, 0.6696), (0.09892, -0.06653, 0.669), (0.06776, -0.08735, 0.6692), (0.03101, -0.09466, 0.6694), (-0.005746, -0.08735, 0.669), (-0.0369, -0.06653, 0.6697), (-0.05772, -0.03537, 0.669), (-0.06504, 0.001383, 0.669), (-0.05772, 0.03814, 0.6699), (-0.0369, 0.0693, 0.669), (-0.005746, 0.09012, 0.669), (0.03101, 0.09019, 0.669), (0.06499, 0.08343, 0.6693), (0.0938, 0.06418, 0.6698), (0.1131, 0.03537, 0.6697), (0.1198, 0.001383, 0.669), (0.1131, -0.0326, 0.6692), (0.0938, -0.06141, 0.669), (0.06499, -0.08066, 0.6695), (0.03101, -0.08742, 0.6695), (-0.002975, -0.08066, 0.669), (-0.03179, -0.06141, 0.6693), (-0.05104, -0.0326, 0.669), (-0.0578, 0.001383, 0.669), (-0.05104, 0.03537, 0.6693), (-0.03179, 0.06418, 0.6693), (-0.002975, 0.08343, 0.669), (0.06776, 0.09012, 0.7135), (0.03101, 0.09743, 0.7029), (0.09892, 0.0693, 0.7076), (0.1197, 0.03814, 0.7127), (0.1271, 0.001383, 0.7028), (0.1197, -0.03537, 0.7101), (0.09892, -0.06653, 0.7029), (0.06776, -0.08735, 0.7065), (0.03101, -0.09466, 0.7079), (-0.005746, -0.08735, 0.7029), (-0.0369, -0.06653, 0.7046), (-0.05772, -0.03537, 0.7029), (-0.06504, 0.001383, 0.7029), (-0.05772, 0.03814, 0.7142), (-0.0369, 0.0693, 0.714), (-0.005746, 0.09012, 0.7029), (0.06499, 0.08343, 0.712), (0.0938, 0.06418, 0.7096), (0.1131, 0.03537, 0.7097), (0.1198, 0.001383, 0.7032), (0.1131, -0.0326, 0.7083), (0.0938, -0.06141, 0.703), (0.06499, -0.08066, 0.7136), (0.03101, -0.08742, 0.7035), (-0.002975, -0.08066, 0.7032), (-0.03179, -0.06141, 0.7129), (-0.05104, -0.0326, 0.7032), (-0.0578, 0.001383, 0.7029), (-0.05104, 0.03537, 0.71), (-0.03179, 0.06418, 0.7057), (-0.002975, 0.08343, 0.7033), (0.03101, 0.09019, 0.7032), (-0.05772, -0.03537, 0.6978), (0.09892, 0.0693, 0.7073), (0.06776, 0.09012, 0.6983), (-0.005746, 0.09012, 0.6978), (-0.0369, 0.0693, 0.7047), (0.09892, -0.06653, 0.6978), (0.1197, -0.03537, 0.7025), (-0.0369, -0.06653, 0.7015), (-0.005746, -0.08735, 0.6978), (0.06776, -0.08735, 0.6981), (0.03101, 0.09743, 0.6978), (0.1197, 0.03814, 0.7005), (-0.06504, 0.001383, 0.6978), (0.03101, -0.09466, 0.7064), (0.1271, 0.001383, 0.6978), (-0.05772, 0.03814, 0.6987), (0.06638, 0.08677, 0.7158), (0.09257, 0.06187, 0.719), (0.1113, 0.03383, 0.719), (0.1234, 0.001383, 0.7061), (0.1113, -0.03232, 0.719), (0.09636, -0.06397, 0.703), (0.06453, -0.07909, 0.719), (0.03146, -0.08567, 0.719), (-0.004361, -0.08401, 0.703), (-0.02965, -0.06035, 0.719), (-0.05438, -0.03399, 0.703), (-0.06142, 0.001383, 0.7032), (-0.04839, 0.03383, 0.719), (-0.02965, 0.06187, 0.719), (-0.004361, 0.08677, 0.7029), (0.03101, 0.09381, 0.7031), (0.03101, 0.0722, 0.669), (0.05811, 0.06681, 0.6692), (0.08109, 0.05146, 0.6696), (0.09644, 0.02848, 0.6695), (0.1018, 0.001383, 0.669), (0.09644, -0.02572, 0.6691), (0.08109, -0.04869, 0.669), (0.05811, -0.06405, 0.6694), (0.03101, -0.06944, 0.6693), (0.003907, -0.06405, 0.669), (-0.01907, -0.04869, 0.6692), (-0.03442, -0.02572, 0.669), (-0.03981, 0.001383, 0.669), (-0.03442, 0.02848, 0.6692), (-0.01907, 0.05146, 0.6692), (0.003907, 0.06681, 0.669), (0.07105, 0.09805, -0.8198), (0.105, 0.07537, -0.8198), (0.1277, 0.04142, -0.8198), (0.1356, 0.001383, -0.8198), (0.1277, -0.03866, -0.8198), (0.105, -0.0726, -0.8198), (0.07105, -0.09528, -0.8198), (0.03101, -0.1032, -0.8198), (-0.009237, -0.09558, -0.821), (-0.04358, -0.07304, -0.8221), (-0.06673, -0.03901, -0.8231), (-0.07507, 0.001369, -0.8239), (-0.06673, 0.04175, -0.8231), (-0.04358, 0.07579, -0.8221), (-0.009237, 0.09833, -0.821), (0.03101, 0.106, -0.8198), (0.03101, 0.09743, -0.8502), (0.06777, 0.09012, -0.8502), (0.09893, 0.0693, -0.8502), (0.1197, 0.03814, -0.8502), (0.1271, 0.001383, -0.8502), (0.1197, -0.03537, -0.8502), (0.09893, -0.06653, -0.8502), (0.06777, -0.08736, -0.8502), (0.03101, -0.09467, -0.8502), (-0.005748, -0.08736, -0.8502), (-0.03691, -0.06653, -0.8502), (-0.05773, -0.03537, -0.8502), (-0.06504, 0.001383, -0.8502), (-0.05773, 0.03814, -0.8502), (-0.03691, 0.0693, -0.8502), (-0.005748, 0.09012, -0.8502), (0.03101, 0.06058, -0.8502), (0.05366, 0.05607, -0.8502), (0.07287, 0.04324, -0.8502), (0.0857, 0.02404, -0.8502), (0.0902, 0.001383, -0.8502), (0.0857, -0.02127, -0.8502), (0.07287, -0.04047, -0.8502), (0.05366, -0.05331, -0.8502), (0.03101, -0.05781, -0.8502), (0.008356, -0.05331, -0.8502), (-0.01085, -0.04047, -0.8502), (-0.02368, -0.02127, -0.8502), (-0.02819, 0.001383, -0.8502), (-0.02368, 0.02404, -0.8502), (-0.01085, 0.04324, -0.8502), (0.008356, 0.05607, -0.8502)], [], [(35, 113, 112, 36), (36, 112, 114, 40), (40, 114, 115, 44), (44, 115, 116, 48), (48, 116, 117, 52), (52, 117, 118, 56), (56, 118, 119, 60), (60, 119, 120, 64), (64, 120, 121, 68), (68, 121, 122, 72), (72, 122, 123, 76), (76, 123, 124, 80), (80, 124, 125, 84), (84, 125, 126, 88), (3, 1, 31, 29, 27, 25, 23, 21, 19, 17, 15, 13, 11, 9, 7, 5), (88, 126, 127, 92), (92, 127, 113, 35), (12, 14, 263, 262), (110, 95, 32, 111), (95, 94, 33, 32), (94, 93, 34, 33), (93, 92, 35, 34), (109, 91, 95, 110), (91, 90, 94, 95), (90, 89, 93, 94), (89, 88, 92, 93), (108, 87, 91, 109), (87, 86, 90, 91), (86, 85, 89, 90), (85, 84, 88, 89), (107, 83, 87, 108), (83, 82, 86, 87), (82, 81, 85, 86), (81, 80, 84, 85), (106, 79, 83, 107), (79, 78, 82, 83), (78, 77, 81, 82), (77, 76, 80, 81), (105, 75, 79, 106), (75, 74, 78, 79), (74, 73, 77, 78), (73, 72, 76, 77), (104, 71, 75, 105), (71, 70, 74, 75), (70, 69, 73, 74), (69, 68, 72, 73), (103, 67, 71, 104), (67, 66, 70, 71), (66, 65, 69, 70), (65, 64, 68, 69), (102, 63, 67, 103), (63, 62, 66, 67), (62, 61, 65, 66), (61, 60, 64, 65), (101, 59, 63, 102), (59, 58, 62, 63), (58, 57, 61, 62), (57, 56, 60, 61), (100, 55, 59, 101), (55, 54, 58, 59), (54, 53, 57, 58), (53, 52, 56, 57), (99, 51, 55, 100), (51, 50, 54, 55), (50, 49, 53, 54), (49, 48, 52, 53), (98, 47, 51, 99), (47, 46, 50, 51), (46, 45, 49, 50), (45, 44, 48, 49), (97, 43, 47, 98), (43, 42, 46, 47), (42, 41, 45, 46), (41, 40, 44, 45), (96, 39, 43, 97), (39, 38, 42, 43), (38, 37, 41, 42), (37, 36, 40, 41), (111, 32, 39, 96), (32, 33, 38, 39), (33, 34, 37, 38), (34, 35, 36, 37), (239, 111, 96, 224), (224, 96, 97, 225), (225, 97, 98, 226), (226, 98, 99, 227), (227, 99, 100, 228), (228, 100, 101, 229), (229, 101, 102, 230), (230, 102, 103, 231), (231, 103, 104, 232), (232, 104, 105, 233), (233, 105, 106, 234), (234, 106, 107, 235), (235, 107, 108, 236), (236, 108, 109, 237), (237, 109, 110, 238), (238, 110, 111, 239), (187, 177, 146, 147), (186, 179, 159, 145), (185, 181, 150, 151), (137, 138, 169, 168), (138, 139, 170, 169), (176, 183, 154, 155), (177, 178, 144, 146), (139, 140, 171, 170), (179, 180, 158, 159), (181, 182, 149, 150), (140, 141, 172, 171), (141, 142, 173, 172), (128, 129, 160, 175), (183, 184, 153, 154), (142, 143, 174, 173), (223, 208, 128, 143), (222, 223, 143, 142), (221, 222, 142, 141), (220, 221, 141, 140), (219, 220, 140, 139), (218, 219, 139, 138), (217, 218, 138, 137), (216, 217, 137, 136), (215, 216, 136, 135), (214, 215, 135, 134), (213, 214, 134, 133), (212, 213, 133, 132), (211, 212, 132, 131), (210, 211, 131, 130), (209, 210, 130, 129), (208, 209, 129, 128), (207, 192, 144, 145), (192, 193, 146, 144), (193, 194, 147, 146), (194, 195, 148, 147), (195, 196, 149, 148), (196, 197, 150, 149), (197, 198, 151, 150), (198, 199, 152, 151), (199, 200, 153, 152), (200, 201, 154, 153), (201, 202, 155, 154), (202, 203, 156, 155), (203, 204, 157, 156), (204, 205, 158, 157), (205, 206, 159, 158), (206, 207, 145, 159), (188, 176, 155, 156), (129, 130, 161, 160), (136, 137, 168, 167), (189, 185, 151, 152), (135, 136, 167, 166), (190, 187, 147, 148), (191, 188, 156, 157), (134, 135, 166, 165), (133, 134, 165, 164), (184, 189, 152, 153), (132, 133, 164, 163), (182, 190, 148, 149), (180, 191, 157, 158), (131, 132, 163, 162), (178, 186, 145, 144), (130, 131, 162, 161), (112, 113, 186, 178), (126, 125, 191, 180), (117, 116, 190, 182), (121, 120, 189, 184), (125, 124, 188, 191), (116, 115, 187, 190), (120, 119, 185, 189), (124, 123, 176, 188), (122, 121, 184, 183), (118, 117, 182, 181), (127, 126, 180, 179), (114, 112, 178, 177), (123, 122, 183, 176), (119, 118, 181, 185), (113, 127, 179, 186), (115, 114, 177, 187), (174, 175, 207, 206), (173, 174, 206, 205), (172, 173, 205, 204), (171, 172, 204, 203), (170, 171, 203, 202), (169, 170, 202, 201), (168, 169, 201, 200), (167, 168, 200, 199), (166, 167, 199, 198), (165, 166, 198, 197), (164, 165, 197, 196), (163, 164, 196, 195), (162, 163, 195, 194), (161, 162, 194, 193), (160, 161, 193, 192), (175, 160, 192, 207), (1, 3, 209, 208), (3, 5, 210, 209), (5, 7, 211, 210), (7, 9, 212, 211), (9, 11, 213, 212), (11, 13, 214, 213), (13, 15, 215, 214), (15, 17, 216, 215), (17, 19, 217, 216), (19, 21, 218, 217), (21, 23, 219, 218), (23, 25, 220, 219), (25, 27, 221, 220), (27, 29, 222, 221), (29, 31, 223, 222), (31, 1, 208, 223), (255, 238, 239, 240), (254, 237, 238, 255), (253, 236, 237, 254), (252, 235, 236, 253), (251, 234, 235, 252), (250, 233, 234, 251), (249, 232, 233, 250), (248, 231, 232, 249), (247, 230, 231, 248), (246, 229, 230, 247), (245, 228, 229, 246), (244, 227, 228, 245), (243, 226, 227, 244), (242, 225, 226, 243), (241, 224, 225, 242), (240, 239, 224, 241), (2, 0, 240, 241), (4, 2, 241, 242), (6, 4, 242, 243), (8, 6, 243, 244), (10, 8, 244, 245), (12, 10, 245, 246), (14, 12, 246, 247), (16, 14, 247, 248), (18, 16, 248, 249), (20, 18, 249, 250), (22, 20, 250, 251), (24, 22, 251, 252), (26, 24, 252, 253), (28, 26, 253, 254), (30, 28, 254, 255), (0, 30, 255, 240), (256, 257, 258, 259, 260, 261, 262, 263, 264, 265, 266, 267, 268, 269, 270, 271), (28, 30, 271, 270), (14, 16, 264, 263), (0, 2, 257, 256), (30, 0, 256, 271), (16, 18, 265, 264), (2, 4, 258, 257), (18, 20, 266, 265), (4, 6, 259, 258), (20, 22, 267, 266), (6, 8, 260, 259), (22, 24, 268, 267), (8, 10, 261, 260), (24, 26, 269, 268), (10, 12, 262, 261), (26, 28, 270, 269), (143, 128, 175, 174)])
me_cylinder.use_remesh_preserve_volume = False
me_cylinder.use_remesh_preserve_attributes = False
me_cylinder.use_mirror_vertex_groups = False
me_cylinder.update()

# ---- objects
ob_sun = bpy.data.objects.new('Sun', light_sun)
ob_plane = bpy.data.objects.new('Plane', me_plane)
ob_circle = bpy.data.objects.new('Circle', me_circle)
ob_cylinder_001 = bpy.data.objects.new('Cylinder.001', me_cylinder_001)
ob_cylinder = bpy.data.objects.new('Cylinder', me_cylinder)
ob_lamp = bpy.data.objects.new('Lamp', light_lamp)
ob_camera = bpy.data.objects.new('Camera', cam_camera)

# ---- transforms, parenting, visibility, modifiers, constraints
ob_sun.location = (-1.578, 0.188, 1.977)
ob_sun.rotation_euler = (0.0, -0.928, 0.0)
ob_sun.lineart.crease_threshold = 0.0
ob_plane.location = (0.04147, 0.188, -0.005535)
ob_plane.scale = (4.396, 4.396, 4.396)
ob_plane.lineart.crease_threshold = 0.0
ob_circle.location = (-0.02613, -0.0115, 0.1781)
ob_circle.lineart.crease_threshold = 0.0
_m = ob_circle.modifiers.new('Subsurf', 'SUBSURF')
_m.uv_smooth = 'PRESERVE_CORNERS'
_m.quality = 2
_m.show_only_control_edges = False
ob_cylinder_001.location = (0.03389, -0.0002765, 1.725)
ob_cylinder_001.scale = (-0.02997, -0.02997, -0.02997)
ob_cylinder_001.lineart.crease_threshold = 0.0
ob_cylinder.location = (0.0, 0.0, 1.036)
ob_cylinder.lineart.crease_threshold = 0.0
_m = ob_cylinder.modifiers.new('Subsurf', 'SUBSURF')
_m.uv_smooth = 'PRESERVE_CORNERS'
_m.quality = 2
_m.show_only_control_edges = False
ob_lamp.location = (4.076, 1.005, 5.904)
ob_lamp.rotation_euler = (0.6503, 0.05522, 1.866)
ob_lamp.lock_rotations_4d = False
ob_lamp.empty_display_type = 'ARROWS'
ob_lamp.color = (0.0, 0.0, 0.0, 0.0)
ob_lamp.lineart.crease_threshold = 0.0
ob_camera.location = (7.481, -6.508, 5.344)
ob_camera.rotation_euler = (1.109, 0.0, 0.8149)
ob_camera.lock_rotations_4d = False
ob_camera.empty_display_type = 'ARROWS'
ob_camera.color = (0.0, 0.0, 0.0, 0.0)
ob_camera.display_type = 'WIRE'
ob_camera.lineart.crease_threshold = 0.0

# ---- collection membership
col_collection_1.objects.link(ob_sun)
col_collection_1.objects.link(ob_plane)
col_collection_1.objects.link(ob_circle)
col_collection_1.objects.link(ob_cylinder_001)
col_collection_1.objects.link(ob_cylinder)
col_collection_1.objects.link(ob_lamp)
col_collection_1.objects.link(ob_camera)

# ---- scene / render settings (as saved in the file)
scene.camera = ob_camera
scene.frame_start = 1; scene.frame_end = 250; scene.frame_set(1)
scene.render.engine = 'BLENDER_EEVEE_NEXT'
scene.render.resolution_percentage = 50
scene.render.dither_intensity = 0.0
scene.cycles.use_denoising = False
scene.cycles.samples = 128
scene.cycles.sampling_pattern = 'TABULATED_SOBOL'
scene.cycles.use_adaptive_sampling = False
scene.cycles.use_light_tree = False
scene.cycles.blur_glossy = 0.0
scene.cycles.sample_clamp_indirect = 0.0
scene.view_settings.view_transform = 'Standard'
bpy.context.view_layer.update()
